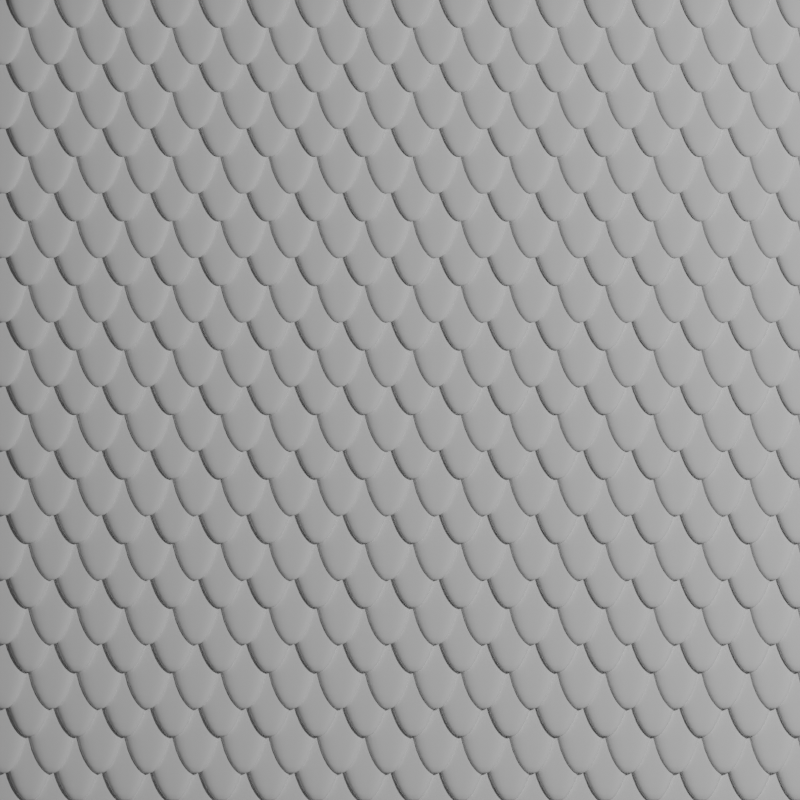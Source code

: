 # Source: scales.blend  (saved by Blender 2.90.0; exported with 4.5.12 LTS)
import bpy
from mathutils import Matrix  # noqa: F401  (used for matrix-valued properties, if any)

bpy.ops.wm.read_factory_settings(use_empty=True)
scene = bpy.context.scene
scene.name = 'Scene'

# ---- collections
col_collection = bpy.data.collections.new('Collection'); scene.collection.children.link(col_collection)

# ---- world
world_world = bpy.data.worlds.new('World'); scene.world = world_world
world_world.use_nodes = True; world_world.node_tree.nodes.clear()
_N = world_world.node_tree.nodes; _L = world_world.node_tree.links
n0 = _N.new('ShaderNodeOutputWorld'); n0.name = 'World Output'; n0.location = (300, 300)
n1 = _N.new('ShaderNodeBackground'); n1.name = 'Background'; n1.location = (10, 300)
n1.inputs[0].default_value = (0.05088, 0.05088, 0.05088, 1.0)
_L.new(n1.outputs[0], n0.inputs[0])
n0.is_active_output = True
world_world.color = (0.05088, 0.05088, 0.05088)
world_world.use_sun_shadow = False
world_world.sun_shadow_jitter_overblur = 0.0

# ---- cameras
cam_camera = bpy.data.cameras.new('Camera')
cam_camera.type = 'ORTHO'
cam_camera.clip_end = 100.0
cam_camera.ortho_scale = 2.0
cam_camera.show_mist = True

# ---- lights
light_light = bpy.data.lights.new('Light', 'POINT')
light_light.transmission_factor = 0.0
light_light.energy = 1000.0
light_light.shadow_soft_size = 0.1
light_light.shadow_maximum_resolution = 0.006
light_light.use_absolute_resolution = True

# ---- meshes
me_plane = bpy.data.meshes.new('Plane')
me_plane.from_pydata([(-1.0, -1.0, 0.0), (1.0, -1.0, 0.0), (-1.0, 1.0, 0.0), (1.0, 1.0, 0.0)], [], [(0, 1, 3, 2)])
_uv = me_plane.uv_layers.new(name='UVMap')
_uv.uv.foreach_set('vector', [0.0, 0.0, 1.0, 0.0, 1.0, 1.0, 0.0, 1.0])
me_plane.use_remesh_fix_poles = True
me_plane.use_remesh_preserve_attributes = False
me_plane.use_mirror_vertex_groups = False
me_plane.update()
me_cube_001 = bpy.data.meshes.new('Cube.001')
me_cube_001.from_pydata([(0.0, -0.1195, 0.02431), (0.0, -0.1156, 0.05007), (0.0, 0.1224, -0.01304), (0.0, 0.1264, 0.01273), (0.02181, -0.1195, 0.02431), (0.02181, -0.1156, 0.05007), (0.02181, 0.1224, -0.01304), (0.02181, 0.1264, 0.01273), (0.0, 0.001432, 0.005636), (0.0, 0.005409, 0.0314), (0.08207, 0.001432, 0.005636), (0.08207, 0.005409, 0.0314)], [], [(2, 3, 7, 6), (10, 11, 5, 4), (4, 5, 1, 0), (8, 10, 4, 0), (11, 9, 1, 5), (7, 3, 9, 11), (2, 6, 10, 8), (6, 7, 11, 10)])
me_cube_001.polygons.foreach_set('use_smooth', [True] * 8)
_uv = me_cube_001.uv_layers.new(name='UVMap')
_uv.uv.foreach_set('vector', [0.375, 0.25, 0.625, 0.25, 0.625, 0.5, 0.375, 0.5, 0.375, 0.625, 0.625, 0.625, 0.625, 0.75, 0.375, 0.75, 0.375, 0.75, 0.625, 0.75, 0.625, 1.0, 0.375, 1.0, 0.125, 0.625, 0.375, 0.625, 0.375, 0.75, 0.125, 0.75, 0.625, 0.625, 0.875, 0.625, 0.875, 0.75, 0.625, 0.75, 0.625, 0.5, 0.875, 0.5, 0.875, 0.625, 0.625, 0.625, 0.125, 0.5, 0.375, 0.5, 0.375, 0.625, 0.125, 0.625, 0.375, 0.5, 0.625, 0.5, 0.625, 0.625, 0.375, 0.625])
me_cube_001.use_remesh_fix_poles = True
me_cube_001.use_remesh_preserve_attributes = False
me_cube_001.use_mirror_vertex_groups = False
me_cube_001.update()

# ---- objects
ob_light = bpy.data.objects.new('Light', light_light)
ob_camera = bpy.data.objects.new('Camera', cam_camera)
ob_plane = bpy.data.objects.new('Plane', me_plane)
ob_cube = bpy.data.objects.new('Cube', me_cube_001)

# ---- transforms, parenting, visibility, modifiers, constraints
ob_light.location = (4.076, 1.005, 5.904)
ob_light.rotation_euler = (0.6503, 0.05522, 1.866)
ob_light.lock_rotations_4d = False
ob_light.empty_display_type = 'ARROWS'
ob_light.color = (0.0, 0.0, 0.0, 0.0)
ob_light.lineart.crease_threshold = 0.0
ob_camera.location = (0.0, 0.0, 3.901)
ob_camera.lock_rotations_4d = False
ob_camera.empty_display_type = 'ARROWS'
ob_camera.color = (0.0, 0.0, 0.0, 0.0)
ob_camera.display_type = 'WIRE'
ob_camera.lineart.crease_threshold = 0.0
ob_plane.location = (0.0, 0.0, -0.007045)
ob_plane.scale = (1.0, 1.0, 1.594)
ob_plane.lineart.crease_threshold = 0.0
ob_cube.location = (-0.9279, 1.042, 0.001613)
ob_cube.scale = (1.0, 1.0, 1.594)
ob_cube.lineart.crease_threshold = 0.0
_m = ob_cube.modifiers.new('Mirror', 'MIRROR')
_m.use_clip = True
_m = ob_cube.modifiers.new('Subdivision', 'SUBSURF')
_m.uv_smooth = 'PRESERVE_CORNERS'
_m = ob_cube.modifiers.new('Bevel', 'BEVEL')
_m.width = 0.01
_m.width_pct = 0.01
_m.limit_method = 'NONE'
_m = ob_cube.modifiers.new('Array', 'ARRAY')
_m.count = 19
_m.constant_offset_displace = (0.0, 0.0, 0.0)
_m.relative_offset_displace = (1.025, 0.0, 0.0)
_m = ob_cube.modifiers.new('Array.001', 'ARRAY')
_m.constant_offset_displace = (0.0, 0.0, 0.0)
_m.relative_offset_displace = (-0.028, -0.4, 0.0)
_m = ob_cube.modifiers.new('Array.002', 'ARRAY')
_m.count = 14
_m.constant_offset_displace = (0.0, 0.0, 0.0)
_m.relative_offset_displace = (0.0, -0.5, 0.0)

# ---- collection membership
col_collection.objects.link(ob_light)
col_collection.objects.link(ob_camera)
col_collection.objects.link(ob_plane)
col_collection.objects.link(ob_cube)

# ---- scene / render settings (as saved in the file)
scene.camera = ob_camera
scene.frame_start = 1; scene.frame_end = 250; scene.frame_set(1)
scene.render.engine = 'CYCLES'
scene.render.resolution_x = 1080
scene.cycles.use_denoising = False
scene.cycles.samples = 128
scene.cycles.sampling_pattern = 'TABULATED_SOBOL'
scene.cycles.use_adaptive_sampling = False
scene.cycles.use_light_tree = False
scene.view_settings.view_transform = 'Filmic'
bpy.context.view_layer.update()

